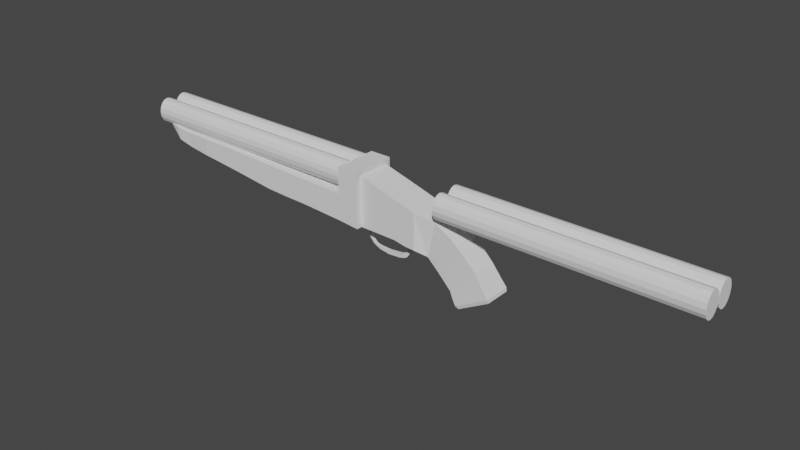 # Source: 1009_BodyAndBarrels.blend  (saved by Blender 4.2.66; exported with 4.5.12 LTS)
import bpy
from mathutils import Matrix  # noqa: F401  (used for matrix-valued properties, if any)

bpy.ops.wm.read_factory_settings(use_empty=True)
scene = bpy.context.scene
scene.name = 'Scene'

# ---- collections
col_collection = bpy.data.collections.new('Collection'); scene.collection.children.link(col_collection)

# ---- world
world_world = bpy.data.worlds.new('World'); scene.world = world_world
world_world.use_nodes = True; world_world.node_tree.nodes.clear()
_N = world_world.node_tree.nodes; _L = world_world.node_tree.links
n0 = _N.new('ShaderNodeOutputWorld'); n0.name = 'World Output'; n0.location = (300, 300)
n1 = _N.new('ShaderNodeBackground'); n1.name = 'Background'; n1.location = (10, 300)
n1.inputs[0].default_value = (0.05088, 0.05088, 0.05088, 1.0)
_L.new(n1.outputs[0], n0.inputs[0])
n0.is_active_output = True
world_world.color = (0.05088, 0.05088, 0.05088)
world_world.use_sun_shadow = False
world_world.sun_shadow_jitter_overblur = 0.0

# ---- meshes
me_cube = bpy.data.meshes.new('Cube')
me_cube.from_pydata([(-0.6848, -0.3753, -0.5122), (-0.6848, -0.3753, 0.6), (0.6537, -0.3753, -0.5854), (0.6537, -0.3753, 0.2058), (-0.6848, 0.0, -0.5122), (-0.6848, 0.0, 0.6), (0.6537, 0.0, -0.5854), (0.6537, 0.0, 0.2058), (2.057, 0.0, -0.6374), (1.059, 0.0, 0.0817), (0.8949, 0.0, -0.6972), (1.48, 0.0, -1.217), (1.48, -0.2797, -1.217), (0.8949, -0.2415, -0.6972), (2.057, -0.2797, -0.6374), (1.059, -0.2415, 0.0817), (1.57, 0.0, -1.375), (2.254, 0.0, -0.9272), (1.57, -0.3042, -1.375), (2.254, -0.3042, -0.9272), (1.638, -0.3148, -1.48), (1.782, -0.2236, -1.519), (1.702, -0.2937, -1.529), (2.365, -0.3175, -1.073), (2.338, -0.2236, -1.208), (2.384, -0.2945, -1.147), (1.782, 0.0, -1.519), (1.638, 0.0, -1.48), (1.702, 0.0, -1.529), (2.365, 0.0, -1.073), (2.338, 0.0, -1.208), (2.384, 0.0, -1.147), (1.469, 0.0, -0.1124), (1.676, 0.0, -0.263), (1.347, 0.0, -1.07), (1.152, 0.0, -0.891), (1.152, -0.2731, -0.8908), (1.347, -0.2844, -1.07), (1.469, -0.2776, -0.1124), (1.676, -0.286, -0.263), (0.4444, -0.3753, -0.5722), (0.4444, -0.3753, 0.2689), (0.4444, 0.0, 0.2689), (0.4444, 0.0, -0.5722), (0.1578, -0.3753, 0.3553), (0.1578, 0.0, -0.5199), (0.1578, -0.3753, -0.5199), (0.1578, 0.0, 0.3553), (0.6408, -0.03977, -0.5688), (0.6408, 0.0, -0.5688), (0.8211, 0.0, -0.644), (0.8216, -0.01629, -0.644), (0.4718, -0.04871, -0.537), (0.4718, 0.0, -0.537), (0.4003, -0.04871, -0.597), (0.609, -0.03977, -0.6263), (0.609, 0.0, -0.6263), (0.778, -0.01629, -0.6729), (0.778, 0.0, -0.6729), (0.4003, 0.0, -0.597), (0.5676, -0.04871, -0.5584), (0.5676, 0.0, -0.5584), (0.5227, -0.04871, -0.6246), (0.5227, 0.0, -0.6246), (0.3323, -0.04871, -0.6494), (0.3323, 0.0, -0.6494), (0.3978, -0.04871, -0.7057), (0.3978, 0.0, -0.7057), (0.3569, -0.04871, -0.6263), (0.4456, -0.04871, -0.6594), (0.3569, 0.0, -0.6263), (0.4456, 0.0, -0.6594), (0.3206, -0.04871, -0.6671), (0.3206, 0.0, -0.6671), (0.3637, -0.04871, -0.7555), (0.3637, 0.0, -0.7555), (0.2634, 0.0, -0.7543), (0.2694, 0.0, -0.6805), (0.2694, -0.04871, -0.6805), (0.2634, -0.04871, -0.7543), (0.188, 0.0, -0.5288), (0.188, -0.03316, -0.5288), (0.1676, 0.0, -0.5309), (0.1676, -0.03316, -0.5309), (0.2458, -0.03838, -0.5788), (0.2866, -0.04348, -0.6211), (0.2463, -0.04352, -0.6325), (0.2154, -0.03835, -0.5872), (0.2459, 0.0, -0.5788), (0.2866, 0.0, -0.6211), (0.2463, 0.0, -0.6325), (0.2154, 0.0, -0.5871), (0.434, 0.0, -0.5687), (0.434, -0.04871, -0.5687), (0.7986, -0.01629, -0.6593), (0.7983, 0.0, -0.6593), (0.624, -0.03977, -0.5991), (0.5439, -0.04871, -0.5934), (0.1728, 0.0, -0.4659), (0.1728, -0.04871, -0.4659), (0.1728, -0.04871, -0.5151), (0.1728, 0.0, -0.5151), (-0.7978, 0.0, -0.4333), (-0.7978, -0.04871, -0.4333), (-0.7978, -0.04871, -0.4825), (-0.7978, 0.0, -0.4825), (-0.6848, -0.4979, -0.5179), (-0.6848, -0.4979, 0.7042), (-0.6848, 0.0, -0.5179), (-0.6848, 0.0, 0.7042), (-1.162, 0.0, -0.4731), (-1.162, -0.4979, -0.4731), (-1.162, -0.4979, 0.7042), (-1.162, 0.0, 0.7042), (-0.0717, 0.0, -0.4567), (-0.3162, 0.0, -0.4475), (-0.5086, 0.0, -0.4477), (-0.0717, -0.04871, -0.5059), (-0.3162, -0.04871, -0.4967), (-0.5086, -0.04871, -0.4969), (-0.5086, 0.0, -0.4969), (-0.3162, 0.0, -0.4967), (-0.0717, 0.0, -0.5059), (-0.0717, -0.04871, -0.4567), (-0.3162, -0.04871, -0.4475), (-0.5086, -0.04871, -0.4477), (-0.6571, 0.0, -0.4395), (-0.6571, -0.04871, -0.4887), (-0.6571, -0.04871, -0.4395), (-0.6571, 0.0, -0.4887), (-0.7081, 0.0, -0.5708), (-0.6506, 0.0, -0.6047), (-0.6506, -0.03395, -0.6047), (-0.7081, -0.03395, -0.5708), (-0.7865, 0.0, -0.7499), (-0.7201, 0.0, -0.7442), (-0.7201, -0.03395, -0.7442), (-0.7865, -0.03395, -0.7499), (-0.762, 0.0, -0.6507), (-0.762, -0.03395, -0.6507), (-0.6905, -0.03395, -0.6737), (-0.6905, 0.0, -0.6737), (-0.7537, 0.0, -0.8959), (-0.703, 0.0, -0.8861), (-0.703, -0.03003, -0.8861), (-0.7537, -0.03003, -0.8959), (-0.2502, -0.03922, -1.119), (-0.2502, -0.03922, -1.043), (-0.2502, 0.0, -1.043), (-0.2502, 0.0, -1.119), (-0.4896, 0.0, -1.087), (-0.4896, 0.0, -1.028), (-0.4896, -0.03434, -1.028), (-0.4896, -0.03434, -1.087), (-0.6215, 0.0, -1.031), (-0.6734, 0.0, -0.9952), (-0.6329, 0.0, -0.9732), (-0.5771, 0.0, -1.007), (-0.6329, -0.02612, -0.9732), (-0.577, -0.02682, -1.007), (-0.6734, -0.026, -0.9952), (-0.6215, -0.02631, -1.031), (0.03432, -0.0416, -1.097), (0.005277, -0.0416, -1.018), (0.005277, 0.0, -1.018), (0.03432, 0.0, -1.097), (0.3257, -0.0416, -0.8794), (0.2426, -0.0416, -0.8615), (0.2426, 0.0, -0.8615), (0.3257, 0.0, -0.8794), (0.3364, 0.0, -0.8296), (0.2534, 0.0, -0.8118), (0.2534, -0.04515, -0.8118), (0.3364, -0.04515, -0.8296), (0.08568, 0.0, -0.9968), (0.155, 0.0, -0.9601), (0.2183, -0.04562, -1.023), (0.1526, -0.04562, -1.063), (0.08565, -0.04562, -0.9969), (0.155, -0.04562, -0.9601), (0.2183, 0.0, -1.023), (0.1526, 0.0, -1.063), (0.2596, 0.0, -0.7863), (0.3401, 0.0, -0.8055), (0.3401, -0.04515, -0.8055), (0.2596, -0.04515, -0.7863), (-0.6848, -0.4979, 0.09315), (-0.6848, 0.0, 0.09315), (-1.162, -0.4979, 0.1156), (-1.162, 0.0, 0.1156), (-2.668, 0.0, 0.157), (-2.656, 0.0, -0.4032), (-2.656, -0.4979, -0.4032), (-2.668, -0.4979, 0.157), (-2.196, -0.4979, 0.1432), (-3.23, -0.4979, 0.1771), (-4.264, -0.4979, 0.2172), (-5.061, -0.4979, 0.2261), (-5.122, -0.4979, -0.1493), (-4.203, -0.4979, -0.2482), (-3.16, -0.4979, -0.3784), (-2.152, -0.4979, -0.4145), (-5.122, 0.0, -0.1493), (-4.203, 0.0, -0.2482), (-3.16, 0.0, -0.3784), (-2.152, 0.0, -0.4145), (-2.196, 0.0, 0.1432), (-3.23, 0.0, 0.1771), (-4.264, 0.0, 0.2172), (-5.061, 0.0, 0.2261), (-5.661, -0.4565, 0.221), (-5.661, 0.0, 0.221), (-5.623, -0.4565, -0.1123), (-5.623, 0.0, -0.1123), (-5.998, 0.0, -0.02589), (-6.212, 0.0, 0.07336), (-5.997, -0.4565, -0.0261), (-6.212, -0.3805, 0.07336), (-6.057, -0.4565, 0.2515), (-6.335, -0.3805, 0.2464), (-6.335, 0.0, 0.2464), (-6.057, 0.0, 0.2515)], [], [(17, 19, 23, 29), (46, 44, 1, 0), (43, 6, 2, 40), (47, 5, 1, 44), (0, 1, 5, 4), (18, 16, 27, 20), (26, 30, 24, 21), (7, 3, 15, 9), (13, 10, 35, 36), (9, 15, 38, 32), (3, 2, 13, 15), (15, 13, 36, 38), (2, 6, 10, 13), (37, 34, 11, 12), (39, 37, 12, 14), (8, 14, 19, 17), (14, 12, 18, 19), (12, 11, 16, 18), (29, 23, 25, 31), (31, 25, 24, 30), (23, 20, 22, 25), (25, 22, 21, 24), (20, 27, 28, 22), (22, 28, 26, 21), (19, 18, 20, 23), (39, 33, 32, 38), (37, 39, 38, 36), (34, 37, 36, 35), (33, 39, 14, 8), (7, 42, 41, 3), (45, 43, 40, 46), (2, 3, 41, 40), (4, 45, 46, 0), (42, 47, 44, 41), (40, 41, 44, 46), (61, 60, 48, 49), (48, 51, 50, 49), (63, 56, 55, 62), (55, 56, 58, 57), (93, 92, 59, 54), (95, 94, 57, 58), (94, 96, 55, 57), (97, 93, 54, 62), (96, 97, 62, 55), (69, 68, 64, 66), (53, 52, 60, 61), (66, 64, 72, 74), (68, 70, 65, 64), (71, 69, 66, 67), (63, 62, 69, 71), (54, 59, 70, 68), (62, 54, 68, 69), (74, 72, 78, 79), (67, 66, 74, 75), (64, 65, 73, 72), (77, 76, 79, 78), (75, 74, 184, 183), (72, 73, 89, 85), (81, 80, 82, 83), (78, 72, 85, 86), (91, 87, 83, 82), (77, 78, 86, 90), (87, 84, 81, 83), (87, 91, 90, 86), (88, 84, 85, 89), (84, 87, 86, 85), (84, 88, 80, 81), (48, 60, 97, 96), (60, 52, 93, 97), (51, 48, 96, 94), (50, 51, 94, 95), (92, 93, 100, 101), (129, 127, 104, 105), (52, 53, 98, 99), (93, 52, 99, 100), (103, 102, 105, 104), (127, 128, 103, 104), (128, 126, 102, 103), (186, 187, 109, 107), (188, 112, 113, 189), (107, 109, 113, 112), (108, 106, 111, 110), (186, 107, 112, 188), (99, 98, 114, 123), (123, 114, 115, 124), (124, 115, 116, 125), (100, 99, 123, 117), (117, 123, 124, 118), (118, 124, 125, 119), (101, 100, 117, 122), (122, 117, 118, 121), (121, 118, 119, 120), (125, 116, 126, 128), (119, 125, 128, 127), (119, 127, 133, 132), (140, 139, 137, 136), (120, 119, 132, 131), (127, 129, 130, 133), (136, 137, 145, 144), (139, 138, 134, 137), (141, 140, 136, 135), (131, 132, 140, 141), (133, 130, 138, 139), (132, 133, 139, 140), (157, 159, 152, 151), (137, 134, 142, 145), (135, 136, 144, 143), (145, 142, 155, 160), (159, 161, 153, 152), (148, 147, 163, 164), (152, 153, 146, 147), (143, 144, 158, 156), (144, 145, 160, 158), (159, 157, 156, 158), (158, 160, 161, 159), (160, 155, 154, 161), (161, 154, 150, 153), (153, 150, 149, 146), (151, 152, 147, 148), (162, 165, 181, 177), (147, 146, 162, 163), (146, 149, 165, 162), (168, 167, 172, 171), (176, 180, 169, 166), (163, 162, 177, 178), (171, 172, 173, 170), (175, 179, 167, 168), (179, 176, 166, 167), (180, 176, 177, 181), (179, 175, 174, 178), (176, 179, 178, 177), (164, 163, 178, 174), (166, 169, 170, 173), (167, 166, 173, 172), (183, 184, 185, 182), (74, 79, 185, 184), (79, 76, 182, 185), (172, 173, 184, 185), (185, 182, 171, 172), (183, 184, 173, 170), (106, 186, 188, 111), (210, 211, 221, 218), (106, 108, 187, 186), (212, 210, 218, 216), (217, 219, 220, 215), (201, 194, 193, 192), (188, 189, 206, 194), (193, 190, 207, 195), (195, 207, 208, 196), (196, 208, 209, 197), (110, 111, 201, 205), (191, 192, 200, 204), (204, 200, 199, 203), (203, 199, 198, 202), (111, 188, 194, 201), (192, 193, 195, 200), (200, 195, 196, 199), (199, 196, 197, 198), (197, 209, 211, 210), (202, 198, 212, 213), (198, 197, 210, 212), (214, 216, 217, 215), (216, 218, 219, 217), (218, 221, 220, 219), (213, 212, 216, 214), (205, 201, 192, 191), (194, 206, 190, 193)])
_uv = me_cube.uv_layers.new(name='UVMap')
_uv.uv.foreach_set('vector', [0.625, 0.625, 0.625, 0.75, 0.625, 0.75, 0.625, 0.625, 0.375, 0.8448, 0.625, 0.8448, 0.625, 1.0, 0.375, 1.0, 0.335, 0.625, 0.375, 0.625, 0.375, 0.75, 0.335, 0.75, 0.7198, 0.625, 0.875, 0.625, 0.875, 0.75, 0.7198, 0.75, 0.375, 0.0, 0.625, 0.0, 0.625, 0.125, 0.375, 0.125, 0.375, 0.75, 0.375, 0.625, 0.375, 0.625, 0.375, 0.75, 0.406, 0.625, 0.594, 0.625, 0.594, 0.7332, 0.406, 0.7332, 0.625, 0.625, 0.625, 0.75, 0.625, 0.75, 0.625, 0.625, 0.375, 0.75, 0.375, 0.625, 0.375, 0.625, 0.375, 0.75, 0.625, 0.625, 0.625, 0.75, 0.625, 0.75, 0.625, 0.625, 0.625, 0.75, 0.375, 0.75, 0.375, 0.75, 0.625, 0.75, 0.625, 0.75, 0.375, 0.75, 0.375, 0.75, 0.625, 0.75, 0.375, 0.75, 0.375, 0.625, 0.375, 0.625, 0.375, 0.75, 0.375, 0.75, 0.375, 0.625, 0.375, 0.625, 0.375, 0.75, 0.625, 0.75, 0.375, 0.75, 0.375, 0.75, 0.625, 0.75, 0.625, 0.625, 0.625, 0.75, 0.625, 0.75, 0.625, 0.625, 0.625, 0.75, 0.375, 0.75, 0.375, 0.75, 0.625, 0.75, 0.375, 0.75, 0.375, 0.625, 0.375, 0.625, 0.375, 0.75, 0.625, 0.625, 0.625, 0.75, 0.6198, 0.7473, 0.625, 0.625, 0.625, 0.625, 0.6198, 0.7473, 0.594, 0.7332, 0.594, 0.625, 0.625, 0.75, 0.375, 0.75, 0.3794, 0.7472, 0.6198, 0.7473, 0.6198, 0.7473, 0.3794, 0.7472, 0.406, 0.7332, 0.594, 0.7332, 0.375, 0.75, 0.375, 0.625, 0.375, 0.625, 0.3794, 0.7472, 0.3794, 0.7472, 0.375, 0.625, 0.406, 0.625, 0.406, 0.7332, 0.625, 0.75, 0.375, 0.75, 0.375, 0.75, 0.625, 0.75, 0.625, 0.75, 0.625, 0.625, 0.625, 0.625, 0.625, 0.75, 0.375, 0.75, 0.625, 0.75, 0.625, 0.75, 0.375, 0.75, 0.375, 0.625, 0.375, 0.75, 0.375, 0.75, 0.375, 0.625, 0.625, 0.625, 0.625, 0.75, 0.625, 0.75, 0.625, 0.625, 0.625, 0.625, 0.665, 0.625, 0.665, 0.75, 0.625, 0.75, 0.2802, 0.625, 0.335, 0.625, 0.335, 0.75, 0.2802, 0.75, 0.375, 0.75, 0.625, 0.75, 0.625, 0.79, 0.375, 0.79, 0.125, 0.625, 0.2802, 0.625, 0.2802, 0.75, 0.125, 0.75, 0.665, 0.625, 0.7198, 0.625, 0.7198, 0.75, 0.665, 0.75, 0.375, 0.79, 0.625, 0.79, 0.625, 0.8448, 0.375, 0.8448, 0.3629, 0.625, 0.3629, 0.75, 0.375, 0.75, 0.375, 0.625, 0.375, 0.75, 0.375, 0.75, 0.375, 0.625, 0.375, 0.625, 0.3629, 0.625, 0.375, 0.625, 0.375, 0.75, 0.3629, 0.75, 0.375, 0.75, 0.375, 0.625, 0.375, 0.625, 0.375, 0.75, 0.335, 0.75, 0.335, 0.625, 0.335, 0.625, 0.335, 0.75, 0.375, 0.625, 0.375, 0.75, 0.375, 0.75, 0.375, 0.625, 0.375, 0.75, 0.375, 0.75, 0.375, 0.75, 0.375, 0.75, 0.3629, 0.75, 0.335, 0.75, 0.335, 0.75, 0.3629, 0.75, 0.375, 0.75, 0.3629, 0.75, 0.3629, 0.75, 0.375, 0.75, 0.3629, 0.75, 0.335, 0.75, 0.335, 0.75, 0.3629, 0.75, 0.335, 0.625, 0.335, 0.75, 0.3629, 0.75, 0.3629, 0.625, 0.3629, 0.75, 0.335, 0.75, 0.335, 0.75, 0.3629, 0.75, 0.335, 0.75, 0.335, 0.625, 0.335, 0.625, 0.335, 0.75, 0.3629, 0.625, 0.3629, 0.75, 0.3629, 0.75, 0.3629, 0.625, 0.3629, 0.625, 0.3629, 0.75, 0.3629, 0.75, 0.3629, 0.625, 0.335, 0.75, 0.335, 0.625, 0.335, 0.625, 0.335, 0.75, 0.3629, 0.75, 0.335, 0.75, 0.335, 0.75, 0.3629, 0.75, 0.3629, 0.75, 0.335, 0.75, 0.335, 0.75, 0.3629, 0.75, 0.3629, 0.625, 0.3629, 0.75, 0.3629, 0.75, 0.3629, 0.625, 0.335, 0.75, 0.335, 0.625, 0.335, 0.625, 0.335, 0.75, 0.335, 0.625, 0.3629, 0.625, 0.3629, 0.75, 0.335, 0.75, 0.3629, 0.625, 0.3629, 0.75, 0.3629, 0.75, 0.3629, 0.625, 0.335, 0.75, 0.335, 0.625, 0.335, 0.625, 0.335, 0.75, 0.335, 0.75, 0.335, 0.625, 0.335, 0.625, 0.335, 0.75, 0.335, 0.75, 0.335, 0.75, 0.335, 0.75, 0.335, 0.75, 0.335, 0.625, 0.335, 0.75, 0.335, 0.75, 0.335, 0.625, 0.335, 0.625, 0.335, 0.75, 0.335, 0.75, 0.335, 0.625, 0.335, 0.75, 0.335, 0.75, 0.335, 0.75, 0.335, 0.75, 0.335, 0.75, 0.335, 0.625, 0.335, 0.625, 0.335, 0.75, 0.335, 0.625, 0.335, 0.75, 0.335, 0.75, 0.335, 0.625, 0.335, 0.75, 0.335, 0.75, 0.335, 0.75, 0.335, 0.75, 0.335, 0.75, 0.335, 0.625, 0.335, 0.625, 0.335, 0.75, 0.375, 0.75, 0.3629, 0.75, 0.3629, 0.75, 0.375, 0.75, 0.3629, 0.75, 0.335, 0.75, 0.335, 0.75, 0.3629, 0.75, 0.375, 0.75, 0.375, 0.75, 0.375, 0.75, 0.375, 0.75, 0.375, 0.625, 0.375, 0.75, 0.375, 0.75, 0.375, 0.625, 0.335, 0.625, 0.335, 0.75, 0.335, 0.75, 0.335, 0.625, 0.335, 0.625, 0.335, 0.75, 0.335, 0.75, 0.335, 0.625, 0.335, 0.75, 0.335, 0.625, 0.335, 0.625, 0.335, 0.75, 0.335, 0.75, 0.335, 0.75, 0.335, 0.75, 0.335, 0.75, 0.335, 0.75, 0.335, 0.625, 0.335, 0.625, 0.335, 0.75, 0.335, 0.75, 0.335, 0.75, 0.335, 0.75, 0.335, 0.75, 0.335, 0.75, 0.335, 0.625, 0.335, 0.625, 0.335, 0.75, 0.5, 0.0, 0.5, 0.125, 0.625, 0.125, 0.625, 0.0, 0.5, 0.0, 0.625, 0.0, 0.625, 0.125, 0.5, 0.125, 0.625, 0.0, 0.625, 0.125, 0.625, 0.125, 0.625, 0.0, 0.375, 0.125, 0.375, 0.0, 0.375, 0.0, 0.375, 0.125, 0.5, 0.0, 0.625, 0.0, 0.625, 0.0, 0.5, 0.0, 0.335, 0.75, 0.335, 0.625, 0.335, 0.625, 0.335, 0.75, 0.335, 0.75, 0.335, 0.625, 0.335, 0.625, 0.335, 0.75, 0.335, 0.75, 0.335, 0.625, 0.335, 0.625, 0.335, 0.75, 0.335, 0.75, 0.335, 0.75, 0.335, 0.75, 0.335, 0.75, 0.335, 0.75, 0.335, 0.75, 0.335, 0.75, 0.335, 0.75, 0.335, 0.75, 0.335, 0.75, 0.335, 0.75, 0.335, 0.75, 0.335, 0.625, 0.335, 0.75, 0.335, 0.75, 0.335, 0.625, 0.335, 0.625, 0.335, 0.75, 0.335, 0.75, 0.335, 0.625, 0.335, 0.625, 0.335, 0.75, 0.335, 0.75, 0.335, 0.625, 0.335, 0.75, 0.335, 0.625, 0.335, 0.625, 0.335, 0.75, 0.335, 0.75, 0.335, 0.75, 0.335, 0.75, 0.335, 0.75, 0.335, 0.75, 0.335, 0.75, 0.335, 0.75, 0.335, 0.75, 0.335, 0.75, 0.335, 0.75, 0.335, 0.75, 0.335, 0.75, 0.335, 0.625, 0.335, 0.75, 0.335, 0.75, 0.335, 0.625, 0.335, 0.75, 0.335, 0.625, 0.335, 0.625, 0.335, 0.75, 0.335, 0.75, 0.335, 0.75, 0.335, 0.75, 0.335, 0.75, 0.335, 0.75, 0.335, 0.625, 0.335, 0.625, 0.335, 0.75, 0.335, 0.625, 0.335, 0.75, 0.335, 0.75, 0.335, 0.625, 0.335, 0.625, 0.335, 0.75, 0.335, 0.75, 0.335, 0.625, 0.335, 0.75, 0.335, 0.625, 0.335, 0.625, 0.335, 0.75, 0.335, 0.75, 0.335, 0.75, 0.335, 0.75, 0.335, 0.75, 0.335, 0.625, 0.335, 0.75, 0.335, 0.75, 0.335, 0.625, 0.335, 0.75, 0.335, 0.625, 0.335, 0.625, 0.335, 0.75, 0.335, 0.625, 0.335, 0.75, 0.335, 0.75, 0.335, 0.625, 0.335, 0.75, 0.335, 0.625, 0.335, 0.625, 0.335, 0.75, 0.335, 0.75, 0.335, 0.75, 0.335, 0.75, 0.335, 0.75, 0.335, 0.625, 0.335, 0.75, 0.335, 0.75, 0.335, 0.625, 0.335, 0.75, 0.335, 0.75, 0.335, 0.75, 0.335, 0.75, 0.335, 0.625, 0.335, 0.75, 0.335, 0.75, 0.335, 0.625, 0.335, 0.75, 0.335, 0.75, 0.335, 0.75, 0.335, 0.75, 0.335, 0.75, 0.335, 0.625, 0.335, 0.625, 0.335, 0.75, 0.335, 0.75, 0.335, 0.75, 0.335, 0.75, 0.335, 0.75, 0.335, 0.75, 0.335, 0.625, 0.335, 0.625, 0.335, 0.75, 0.335, 0.75, 0.335, 0.625, 0.335, 0.625, 0.335, 0.75, 0.335, 0.75, 0.335, 0.625, 0.335, 0.625, 0.335, 0.75, 0.335, 0.625, 0.335, 0.75, 0.335, 0.75, 0.335, 0.625, 0.335, 0.75, 0.335, 0.625, 0.335, 0.625, 0.335, 0.75, 0.335, 0.75, 0.335, 0.75, 0.335, 0.75, 0.335, 0.75, 0.335, 0.75, 0.335, 0.625, 0.335, 0.625, 0.335, 0.75, 0.335, 0.625, 0.335, 0.75, 0.335, 0.75, 0.335, 0.625, 0.335, 0.75, 0.335, 0.625, 0.335, 0.625, 0.335, 0.75, 0.335, 0.75, 0.335, 0.75, 0.335, 0.75, 0.335, 0.75, 0.335, 0.625, 0.335, 0.75, 0.335, 0.75, 0.335, 0.625, 0.335, 0.625, 0.335, 0.75, 0.335, 0.75, 0.335, 0.625, 0.335, 0.75, 0.335, 0.75, 0.335, 0.75, 0.335, 0.75, 0.335, 0.625, 0.335, 0.75, 0.335, 0.75, 0.335, 0.625, 0.335, 0.75, 0.335, 0.625, 0.335, 0.625, 0.335, 0.75, 0.335, 0.75, 0.335, 0.75, 0.335, 0.75, 0.335, 0.75, 0.335, 0.625, 0.335, 0.75, 0.335, 0.75, 0.335, 0.625, 0.335, 0.75, 0.335, 0.625, 0.335, 0.625, 0.335, 0.75, 0.335, 0.75, 0.335, 0.75, 0.335, 0.75, 0.335, 0.75, 0.3629, 0.625, 0.3629, 0.75, 0.3629, 0.75, 0.3629, 0.625, 0.3629, 0.75, 0.3629, 0.75, 0.3629, 0.75, 0.3629, 0.75, 0.3629, 0.75, 0.3629, 0.625, 0.3629, 0.625, 0.3629, 0.75, 0.335, 0.75, 0.335, 0.75, 0.3629, 0.75, 0.3629, 0.75, 0.3629, 0.75, 0.3629, 0.625, 0.335, 0.625, 0.335, 0.75, 0.3629, 0.625, 0.3629, 0.75, 0.335, 0.75, 0.335, 0.625, 0.375, 0.0, 0.5, 0.0, 0.5, 0.0, 0.375, 0.0, 0.5, 0.0, 0.5, 0.125, 0.5, 0.125, 0.5, 0.0, 0.375, 0.0, 0.375, 0.125, 0.5, 0.125, 0.5, 0.0, 0.375, 0.0, 0.5, 0.0, 0.5, 0.0, 0.375, 0.0, 0.4038, 0.02448, 0.4712, 0.02448, 0.4712, 0.125, 0.4038, 0.125, 0.375, 0.0, 0.5, 0.0, 0.5, 0.0, 0.375, 0.0, 0.5, 0.0, 0.5, 0.125, 0.5, 0.125, 0.5, 0.0, 0.5, 0.0, 0.5, 0.125, 0.5, 0.125, 0.5, 0.0, 0.5, 0.0, 0.5, 0.125, 0.5, 0.125, 0.5, 0.0, 0.5, 0.0, 0.5, 0.125, 0.5, 0.125, 0.5, 0.0, 0.375, 0.125, 0.375, 0.0, 0.375, 0.0, 0.375, 0.125, 0.375, 0.125, 0.375, 0.0, 0.375, 0.0, 0.375, 0.125, 0.375, 0.125, 0.375, 0.0, 0.375, 0.0, 0.375, 0.125, 0.375, 0.125, 0.375, 0.0, 0.375, 0.0, 0.375, 0.125, 0.375, 0.0, 0.5, 0.0, 0.5, 0.0, 0.375, 0.0, 0.375, 0.0, 0.5, 0.0, 0.5, 0.0, 0.375, 0.0, 0.375, 0.0, 0.5, 0.0, 0.5, 0.0, 0.375, 0.0, 0.375, 0.0, 0.5, 0.0, 0.5, 0.0, 0.375, 0.0, 0.5, 0.0, 0.5, 0.125, 0.5, 0.125, 0.5, 0.0, 0.375, 0.125, 0.375, 0.0, 0.375, 0.0, 0.375, 0.125, 0.375, 0.0, 0.5, 0.0, 0.5, 0.0, 0.375, 0.0, 0.375, 0.125, 0.375, 0.0, 0.4038, 0.02448, 0.4038, 0.125, 0.375, 0.0, 0.5, 0.0, 0.4712, 0.02448, 0.4038, 0.02448, 0.5, 0.0, 0.5, 0.125, 0.4712, 0.125, 0.4712, 0.02448, 0.375, 0.125, 0.375, 0.0, 0.375, 0.0, 0.375, 0.125, 0.375, 0.125, 0.375, 0.0, 0.375, 0.0, 0.375, 0.125, 0.5, 0.0, 0.5, 0.125, 0.5, 0.125, 0.5, 0.0])
me_cube.update()
me_cylinder = bpy.data.meshes.new('Cylinder')
me_cylinder.from_pydata([(-4.998, 0.2217, 1.529e-07), (1.099, 0.2217, -2.495e-09), (-4.998, 0.2029, -0.109), (1.099, 0.2029, -0.109), (-4.998, 0.1494, -0.2013), (1.099, 0.1494, -0.2013), (-4.998, 0.06926, -0.263), (1.099, 0.06926, -0.263), (-4.998, -0.02527, -0.2847), (1.099, -0.02527, -0.2847), (-4.998, -0.1198, -0.263), (1.099, -0.1198, -0.263), (-4.998, -0.1999, -0.2013), (1.099, -0.1999, -0.2013), (-4.998, -0.2535, -0.109), (1.099, -0.2535, -0.109), (-4.998, -0.2723, -2.495e-09), (1.099, -0.2723, -1.579e-07), (-4.998, -0.2535, 0.109), (1.099, -0.2535, 0.109), (-4.998, -0.1999, 0.2013), (1.099, -0.1999, 0.2013), (-4.998, -0.1198, 0.263), (1.099, -0.1198, 0.263), (-4.998, -0.02527, 0.2847), (1.099, -0.02527, 0.2847), (-4.998, 0.06926, 0.263), (1.099, 0.06926, 0.263), (-4.998, 0.1494, 0.2013), (1.099, 0.1494, 0.2013), (-4.998, 0.2029, 0.109), (1.099, 0.2029, 0.109)], [], [(0, 1, 3, 2), (2, 3, 5, 4), (4, 5, 7, 6), (6, 7, 9, 8), (8, 9, 11, 10), (10, 11, 13, 12), (12, 13, 15, 14), (14, 15, 17, 16), (16, 17, 19, 18), (18, 19, 21, 20), (20, 21, 23, 22), (22, 23, 25, 24), (24, 25, 27, 26), (26, 27, 29, 28), (3, 1, 31, 29, 27, 25, 23, 21, 19, 17, 15, 13, 11, 9, 7, 5), (28, 29, 31, 30), (30, 31, 1, 0), (0, 2, 4, 6, 8, 10, 12, 14, 16, 18, 20, 22, 24, 26, 28, 30)])
_uv = me_cylinder.uv_layers.new(name='UVMap')
_uv.uv.foreach_set('vector', [1.0, 0.5, 1.0, 1.0, 0.9375, 1.0, 0.9375, 0.5, 0.9375, 0.5, 0.9375, 1.0, 0.875, 1.0, 0.875, 0.5, 0.875, 0.5, 0.875, 1.0, 0.8125, 1.0, 0.8125, 0.5, 0.8125, 0.5, 0.8125, 1.0, 0.75, 1.0, 0.75, 0.5, 0.75, 0.5, 0.75, 1.0, 0.6875, 1.0, 0.6875, 0.5, 0.6875, 0.5, 0.6875, 1.0, 0.625, 1.0, 0.625, 0.5, 0.625, 0.5, 0.625, 1.0, 0.5625, 1.0, 0.5625, 0.5, 0.5625, 0.5, 0.5625, 1.0, 0.5, 1.0, 0.5, 0.5, 0.5, 0.5, 0.5, 1.0, 0.4375, 1.0, 0.4375, 0.5, 0.4375, 0.5, 0.4375, 1.0, 0.375, 1.0, 0.375, 0.5, 0.375, 0.5, 0.375, 1.0, 0.3125, 1.0, 0.3125, 0.5, 0.3125, 0.5, 0.3125, 1.0, 0.25, 1.0, 0.25, 0.5, 0.25, 0.5, 0.25, 1.0, 0.1875, 1.0, 0.1875, 0.5, 0.1875, 0.5, 0.1875, 1.0, 0.125, 1.0, 0.125, 0.5, 0.3418, 0.4717, 0.25, 0.49, 0.1582, 0.4717, 0.08029, 0.4197, 0.02827, 0.3418, 0.01, 0.25, 0.02827, 0.1582, 0.08029, 0.08029, 0.1582, 0.02827, 0.25, 0.01, 0.3418, 0.02827, 0.4197, 0.08029, 0.4717, 0.1582, 0.49, 0.25, 0.4717, 0.3418, 0.4197, 0.4197, 0.125, 0.5, 0.125, 1.0, 0.0625, 1.0, 0.0625, 0.5, 0.0625, 0.5, 0.0625, 1.0, 0.0, 1.0, 0.0, 0.5, 0.75, 0.49, 0.8418, 0.4717, 0.9197, 0.4197, 0.9717, 0.3418, 0.99, 0.25, 0.9717, 0.1582, 0.9197, 0.08029, 0.8418, 0.02827, 0.75, 0.01, 0.6582, 0.02827, 0.5803, 0.08029, 0.5283, 0.1582, 0.51, 0.25, 0.5283, 0.3418, 0.5803, 0.4197, 0.6582, 0.4717])
me_cylinder.update()

# ---- objects
ob_empty = bpy.data.objects.new('Empty', None)
ob_cube = bpy.data.objects.new('Cube', me_cube)
ob_cylinder = bpy.data.objects.new('Cylinder', me_cylinder)

# ---- transforms, parenting, visibility, modifiers, constraints
ob_empty.location = (0.0, 1.531, 0.0)
ob_empty.rotation_euler = (1.571, -0.0, -3.142)
ob_empty.scale = (2.0, 2.0, 2.0)
ob_empty.empty_display_type = 'IMAGE'
ob_empty.empty_display_size = 5.0
ob_empty.empty_image_depth = 'FRONT'
ob_empty.show_empty_image_perspective = False
ob_empty.use_empty_image_alpha = True
ob_empty.color = (1.0, 1.0, 1.0, 0.25)
ob_cube.location = (2.131, -3.484e-08, 0.2593)
_m = ob_cube.modifiers.new('Mirror', 'MIRROR')
_m.use_axis = (False, True, False)
_m.use_clip = True
ob_cylinder.location = (0.0, -0.2024, 0.7122)
ob_cylinder.scale = (0.8999, 0.8999, 1.0)
_m = ob_cylinder.modifiers.new('Mirror', 'MIRROR')
_m.use_axis = (True, True, False)
_m.mirror_object = ob_cube

# ---- collection membership
col_collection.objects.link(ob_empty)
col_collection.objects.link(ob_cube)
col_collection.objects.link(ob_cylinder)

# ---- scene / render settings (as saved in the file)
scene.frame_start = 1; scene.frame_end = 250; scene.frame_set(1)
scene.render.engine = 'BLENDER_EEVEE_NEXT'
scene.view_settings.view_transform = 'Filmic'
bpy.context.view_layer.update()

# ---- added for rendering (the .blend has no active camera and no usable light): camera, sun
cam_auto = bpy.data.cameras.new('AutoCamera')
cam_auto.lens = 50.0
cam_auto.sensor_width = 36.0
cam_auto.clip_end = 1000.0
ob_auto_camera = bpy.data.objects.new('AutoCamera', cam_auto)
scene.collection.objects.link(ob_auto_camera)
ob_auto_camera.location = (14.6104, -14.9751, 9.8472)
ob_auto_camera.rotation_euler = (1.09748, -7.21219e-08, 0.694738)
scene.camera = ob_auto_camera
light_auto_sun = bpy.data.lights.new('AutoSun', 'SUN')
light_auto_sun.energy = 3.0
light_auto_sun.angle = 0.0523599
ob_auto_sun = bpy.data.objects.new('AutoSun', light_auto_sun)
scene.collection.objects.link(ob_auto_sun)
ob_auto_sun.rotation_euler = (0.872665, 0.174533, 0.523599)
bpy.context.view_layer.update()
